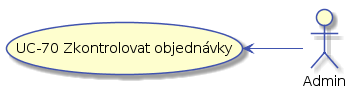

The diagram above was rendered by PlantUML. Its source (embedded in the PNG):
@startuml


skinparam activity {
    BorderColor #4053AF
    ArrowColor #4053AF
    FontName Roboto
}

skinparam activityDiamond {
    BorderColor #4053AF
    ArrowColor #4053AF
    FontName Roboto
}

skinparam actor {
    BorderColor #4053AF
    ArrowColor #4053AF
    FontName Roboto
}

skinparam useCase {
    BorderColor #4053AF
    ArrowColor #4053AF
    FontName Roboto
}

skinparam state {
    BorderColor #4053AF
    ArrowColor #4053AF
    FontName Roboto
}

left to right direction

actor :Admin: as admin

(UC-70 Zkontrolovat objednávky) as (UC-70)

admin -up-> (UC-70)
@enduml